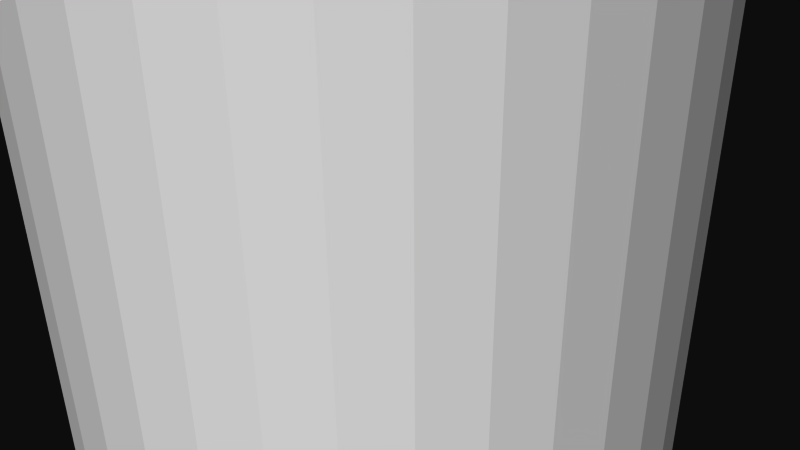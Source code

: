 # Source: 12185.blend  (saved by Blender 2.72.0; exported with 4.5.12 LTS)
import bpy
from mathutils import Matrix  # noqa: F401  (used for matrix-valued properties, if any)

bpy.ops.wm.read_factory_settings(use_empty=True)
scene = bpy.context.scene
scene.name = 'Scene'

# ---- collections
col_collection_1 = bpy.data.collections.new('Collection 1'); scene.collection.children.link(col_collection_1)

# ---- materials (node trees are filled in below, after node groups)
mat_material = bpy.data.materials.new('Material')
mat_material.alpha_threshold = 0.0
mat_material.use_transparent_shadow = False
mat_material.diffuse_color = (1.0, 1.0, 1.0, 1.0)
mat_material.specular_color = (0.902, 0.902, 0.902)
mat_material.roughness = 0.5

# ---- material node trees

# ---- world
world_world = bpy.data.worlds.new('World'); scene.world = world_world
world_world.color = (0.05088, 0.05088, 0.05088)
world_world.use_sun_shadow = False
world_world.sun_shadow_jitter_overblur = 0.0
world_world.cycles.sampling_method = 'MANUAL'
world_world.cycles.sample_map_resolution = 256

# ---- cameras
cam_camera = bpy.data.cameras.new('Camera')
cam_camera.clip_end = 100.0
cam_camera.lens = 35.0
cam_camera.sensor_width = 32.0
cam_camera.sensor_height = 18.0
cam_camera.ortho_scale = 7.314
cam_camera.dof.focus_distance = 0.0
cam_camera.dof.aperture_fstop = 128.0

# ---- meshes
me_rob_12185 = bpy.data.meshes.new('ROB-12185')
me_rob_12185.from_pydata([(0.3366, 101.6, 3.954), (-0.3366, -101.6, 3.954), (0.3366, -101.6, 3.954), (1.0, -101.6, 3.841), (1.0, 101.6, 3.841), (1.635, -101.6, 3.616), (1.635, 101.6, 3.616), (2.222, -101.6, 3.288), (2.222, 101.6, 3.288), (2.746, -101.6, 2.865), (2.746, 101.6, 2.865), (3.191, -101.6, 2.36), (3.191, 101.6, 2.36), (3.544, -101.6, 1.787), (3.544, 101.6, 1.787), (3.795, -101.6, 1.162), (3.795, 101.6, 1.162), (3.937, -101.6, 0.5041), (3.937, 101.6, 0.5041), (3.965, -101.6, -0.1684), (3.965, 101.6, -0.1684), (3.88, -101.6, -0.8361), (3.88, 101.6, -0.8361), (3.683, -101.6, -1.48), (3.683, 101.6, -1.48), (3.38, -101.6, -2.081), (3.38, 101.6, -2.081), (2.979, -101.6, -2.622), (2.979, 101.6, -2.622), (2.493, -101.6, -3.088), (2.493, 101.6, -3.088), (1.936, -101.6, -3.465), (1.936, 101.6, -3.465), (1.322, -101.6, -3.742), (1.322, 101.6, -3.742), (0.6707, -101.6, -3.912), (0.6707, 101.6, -3.912), (0.0, -101.6, -3.969), (0.0, 101.6, -3.969), (-0.6707, -101.6, -3.912), (-0.6707, 101.6, -3.912), (-1.322, -101.6, -3.742), (-1.322, 101.6, -3.742), (-1.936, -101.6, -3.465), (-1.936, 101.6, -3.465), (-2.493, -101.6, -3.088), (-2.493, 101.6, -3.088), (-2.979, -101.6, -2.622), (-2.979, 101.6, -2.622), (-3.38, -101.6, -2.081), (-3.38, 101.6, -2.081), (-3.683, -101.6, -1.48), (-3.683, 101.6, -1.48), (-3.88, -101.6, -0.8361), (-3.88, 101.6, -0.8361), (-3.965, -101.6, -0.1684), (-3.965, 101.6, -0.1684), (-3.937, -101.6, 0.5041), (-3.937, 101.6, 0.5041), (-3.795, -101.6, 1.162), (-3.795, 101.6, 1.162), (-3.544, -101.6, 1.787), (-3.544, 101.6, 1.787), (-3.191, -101.6, 2.36), (-3.191, 101.6, 2.36), (-2.746, -101.6, 2.865), (-2.746, 101.6, 2.865), (-2.222, -101.6, 3.288), (-2.222, 101.6, 3.288), (-1.635, -101.6, 3.616), (-1.635, 101.6, 3.616), (-1.0, -101.6, 3.841), (-1.0, 101.6, 3.841), (-0.3366, 101.6, 3.954)], [], [(15, 16, 14, 13), (23, 24, 22, 21), (25, 26, 24, 23), (43, 44, 42, 41), (39, 40, 38, 37), (11, 12, 10, 9), (29, 30, 28, 27), (1, 73, 72, 71), (19, 20, 18, 17), (65, 66, 64, 63), (13, 14, 12, 11), (45, 46, 44, 43), (3, 4, 0, 2), (53, 54, 52, 51), (17, 18, 16, 15), (9, 10, 8, 7), (47, 48, 46, 45), (55, 56, 54, 53), (59, 60, 58, 57), (73, 1, 2, 0), (71, 72, 70, 69), (57, 58, 56, 55), (49, 50, 48, 47), (51, 52, 50, 49), (7, 8, 6, 5), (27, 28, 26, 25), (63, 64, 62, 61), (37, 38, 36, 35), (61, 62, 60, 59), (41, 42, 40, 39), (5, 6, 4, 3), (68, 70, 72, 73, 0, 4, 6, 8, 10, 12, 14, 16, 18, 20, 22, 24, 26, 28, 30, 32, 34, 36, 38, 40, 42, 44, 46, 48, 50, 52, 54, 56, 58, 60, 62, 64, 66), (21, 22, 20, 19), (43, 41, 39, 37, 35, 33, 31, 29, 27, 25, 23, 21, 19, 17, 15, 13, 11, 9, 7, 5, 3, 2, 1, 71, 69, 67, 65, 63, 61, 59, 57, 55, 53, 51, 49, 47, 45), (33, 34, 32, 31), (31, 32, 30, 29), (67, 68, 66, 65), (35, 36, 34, 33), (69, 70, 68, 67)])
me_rob_12185.materials.append(mat_material)
me_rob_12185.use_remesh_preserve_volume = False
me_rob_12185.use_remesh_preserve_attributes = False
me_rob_12185.use_mirror_vertex_groups = False
me_rob_12185.update()

# ---- objects
ob_rob_12185 = bpy.data.objects.new('ROB-12185', me_rob_12185)
ob_camera = bpy.data.objects.new('Camera', cam_camera)

# ---- transforms, parenting, visibility, modifiers, constraints
ob_rob_12185.location = (0.0, 0.0, 0.0)
ob_rob_12185.rotation_euler = (1.571, -0.0, 0.0)
ob_rob_12185.lineart.crease_threshold = 0.0
ob_camera.location = (7.481, -6.508, 5.344)
ob_camera.rotation_euler = (1.109, 0.01082, 0.8149)
ob_camera.lock_rotations_4d = False
ob_camera.empty_display_type = 'ARROWS'
ob_camera.color = (0.0, 0.0, 0.0, 0.0)
ob_camera.display_type = 'WIRE'
ob_camera.lineart.crease_threshold = 0.0

# ---- collection membership
col_collection_1.objects.link(ob_rob_12185)
col_collection_1.objects.link(ob_camera)

# ---- scene / render settings (as saved in the file)
scene.camera = ob_camera
scene.frame_start = 1; scene.frame_end = 250; scene.frame_set(1)
scene.render.engine = 'BLENDER_EEVEE_NEXT'
scene.render.resolution_percentage = 50
scene.render.dither_intensity = 0.0
scene.cycles.use_denoising = False
scene.cycles.samples = 10
scene.cycles.sampling_pattern = 'TABULATED_SOBOL'
scene.cycles.light_sampling_threshold = 0.0
scene.cycles.use_adaptive_sampling = False
scene.cycles.use_light_tree = False
scene.cycles.blur_glossy = 0.0
scene.cycles.pixel_filter_type = 'GAUSSIAN'
scene.cycles.sample_clamp_indirect = 0.0
scene.view_settings.view_transform = 'Raw'
bpy.context.view_layer.update()

# ---- added for rendering (the .blend has no usable light): sun
light_auto_sun = bpy.data.lights.new('AutoSun', 'SUN')
light_auto_sun.energy = 3.0
light_auto_sun.angle = 0.0523599
ob_auto_sun = bpy.data.objects.new('AutoSun', light_auto_sun)
scene.collection.objects.link(ob_auto_sun)
ob_auto_sun.rotation_euler = (0.872665, 0.174533, 0.523599)
bpy.context.view_layer.update()
